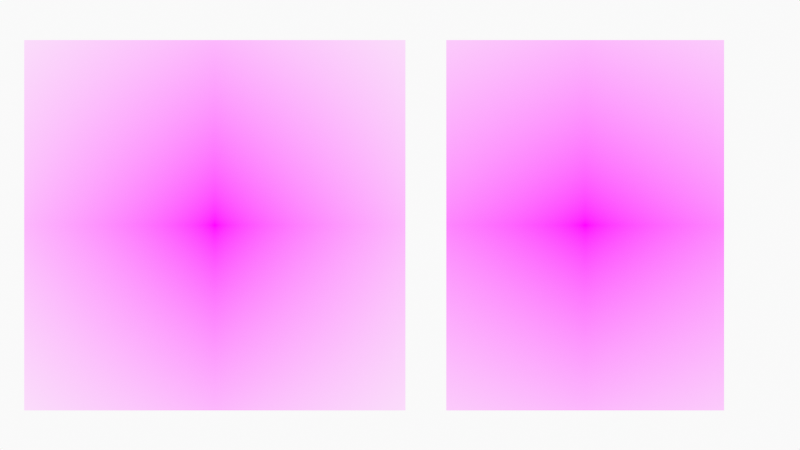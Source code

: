 # Source: BoundingBoxPerspectivePractice.blend  (saved by Blender 3.1.7; exported with 4.5.12 LTS)
import bpy
from mathutils import Matrix  # noqa: F401  (used for matrix-valued properties, if any)

bpy.ops.wm.read_factory_settings(use_empty=True)
scene = bpy.context.scene
scene.name = 'Scene'

# ---- collections
col_collection = bpy.data.collections.new('Collection'); scene.collection.children.link(col_collection)
col_camera = bpy.data.collections.new('Camera'); scene.collection.children.link(col_camera)

# ---- images (referenced by path relative to the original .blend; pixels are not part of the script)
import os
ASSET_DIR = os.environ.get("B2B_ASSET_DIR", "")  # directory of the original .blend (textures are referenced by path, not embedded)
HERE = os.path.dirname(os.path.abspath(__file__))  # packed textures are extracted next to this script under _unpacked/

def load_image(name, relpath, width, height, colorspace="sRGB"):
    """Load a texture the original file referenced (path relative to the .blend, or extracted next to this script)."""
    p = next((c for c in (os.path.join(HERE, relpath), os.path.join(ASSET_DIR, relpath)) if relpath and os.path.exists(c)), "")
    if p:
        img = bpy.data.images.load(p, check_existing=True)
        img.name = name
    else:  # same state as the original file: an image datablock whose file is absent (Cycles renders it pink)
        img = bpy.data.images.new(name, width, height)
        img.source = "FILE"
        img.filepath = "//" + (relpath or name)
    img.colorspace_settings.name = colorspace
    return img
img_94eb50bb_fe7a_424f_b50f_8959fe4cc24e_adult_beautiful_confidence = load_image('94eb50bb-fe7a-424f-b50f-8959fe4cc24e-adult-beautiful-confidence', '94eb50bb-fe7a-424f-b50f-8959fe4cc24e-adult-beautiful-confidence-1030915_20181130104037-8b9f3803-553c-453f-afbd-42d46909e164.jpg', 1024, 1024, 'sRGB')
img_9231daa3_f4a5_4ea4_b07a_61bc6a63cf30_adult_bench_blur_634007_20 = load_image('9231daa3-f4a5-4ea4-b07a-61bc6a63cf30-adult-bench-blur-634007_20', '9231daa3-f4a5-4ea4-b07a-61bc6a63cf30-adult-bench-blur-634007_20181201015344-4463decf-c600-41f7-a8e8-b102d0772fb5.jpg', 1024, 1024, 'sRGB')

# ---- materials (node trees are filled in below, after node groups)
mat_solid_stroke = bpy.data.materials.new('Solid Stroke')
mat_solid_stroke.use_transparent_shadow = False
mat_squares_stroke = bpy.data.materials.new('Squares Stroke')
mat_squares_stroke.use_transparent_shadow = False
mat_solid_fill = bpy.data.materials.new('Solid Fill')
mat_solid_fill.use_transparent_shadow = False
mat_dots_stroke = bpy.data.materials.new('Dots Stroke')
mat_dots_stroke.use_transparent_shadow = False
mat_94eb50bb_fe7a_424f_b50f_8959fe4cc24e_adult_beautiful_confidence = bpy.data.materials.new('94eb50bb-fe7a-424f-b50f-8959fe4cc24e-adult-beautiful-confidence')
mat_94eb50bb_fe7a_424f_b50f_8959fe4cc24e_adult_beautiful_confidence.surface_render_method = 'BLENDED'
mat_94eb50bb_fe7a_424f_b50f_8959fe4cc24e_adult_beautiful_confidence.blend_method = 'BLEND'
mat_94eb50bb_fe7a_424f_b50f_8959fe4cc24e_adult_beautiful_confidence.use_transparent_shadow = False
mat_9231daa3_f4a5_4ea4_b07a_61bc6a63cf30_adult_bench_blur_634007_20 = bpy.data.materials.new('9231daa3-f4a5-4ea4-b07a-61bc6a63cf30-adult-bench-blur-634007_20')
mat_9231daa3_f4a5_4ea4_b07a_61bc6a63cf30_adult_bench_blur_634007_20.surface_render_method = 'BLENDED'
mat_9231daa3_f4a5_4ea4_b07a_61bc6a63cf30_adult_bench_blur_634007_20.blend_method = 'BLEND'
mat_9231daa3_f4a5_4ea4_b07a_61bc6a63cf30_adult_bench_blur_634007_20.use_transparent_shadow = False

# ---- node groups
ng_iap_shadeless = bpy.data.node_groups.new('IAP_SHADELESS', 'ShaderNodeTree')
_s = ng_iap_shadeless.interface.new_socket(name='Shader', in_out='OUTPUT', socket_type='NodeSocketShader')
_s = ng_iap_shadeless.interface.new_socket(name='Color', in_out='INPUT', socket_type='NodeSocketColor')
_N = ng_iap_shadeless.nodes; _L = ng_iap_shadeless.links
n0 = _N.new('NodeGroupOutput'); n0.name = 'Group Output'; n0.location = (0, 0)
n1 = _N.new('NodeGroupInput'); n1.name = 'Group Input'; n1.location = (-600, -240)
n2 = _N.new('ShaderNodeBsdfDiffuse'); n2.name = 'Diffuse BSDF'; n2.location = (-400, -60)
n3 = _N.new('ShaderNodeEmission'); n3.name = 'Emission'; n3.location = (-400, -240)
n4 = _N.new('ShaderNodeLightPath'); n4.name = 'Light Path'; n4.location = (-1200, 30)
n5 = _N.new('ShaderNodeMath'); n5.name = 'Math'; n5.location = (-800, 30)
n5.label = 'Bounce Count'
n5.operation = 'SUBTRACT'
n6 = _N.new('ShaderNodeMath'); n6.name = 'Math.001'; n6.location = (-600, 30)
n6.label = 'Camera or Refracted'
n6.operation = 'SUBTRACT'
n6.inputs[0].default_value = 1.0
n7 = _N.new('ShaderNodeMath'); n7.name = 'Math.002'; n7.location = (-1000, 390)
n7.label = 'Limit Reflections'
n7.operation = 'SUBTRACT'
n7.inputs[0].default_value = 2.0
n8 = _N.new('ShaderNodeMath'); n8.name = 'Math.003'; n8.location = (-800, 300)
n8.label = 'Camera Ray to Glossy'
n8.operation = 'MULTIPLY'
n9 = _N.new('ShaderNodeMath'); n9.name = 'Math.004'; n9.location = (-600, 210)
n9.label = 'Shadow or Reflection?'
n9.operation = 'MAXIMUM'
n10 = _N.new('ShaderNodeMath'); n10.name = 'Math.005'; n10.location = (-400, 120)
n10.label = 'Shadow, Reflect or Refract?'
n10.operation = 'MAXIMUM'
n11 = _N.new('ShaderNodeMixShader'); n11.name = 'Mix Shader'; n11.location = (-200, 0)
_L.new(n1.outputs[0], n2.inputs[0])
_L.new(n1.outputs[0], n3.inputs[0])
_L.new(n4.outputs[9], n5.inputs[0])
_L.new(n4.outputs[13], n5.inputs[1])
_L.new(n5.outputs[0], n6.inputs[1])
_L.new(n4.outputs[9], n7.inputs[1])
_L.new(n7.outputs[0], n8.inputs[0])
_L.new(n4.outputs[3], n8.inputs[1])
_L.new(n8.outputs[0], n9.inputs[0])
_L.new(n4.outputs[1], n9.inputs[1])
_L.new(n9.outputs[0], n10.inputs[0])
_L.new(n6.outputs[0], n10.inputs[1])
_L.new(n10.outputs[0], n11.inputs[0])
_L.new(n2.outputs[0], n11.inputs[1])
_L.new(n3.outputs[0], n11.inputs[2])
_L.new(n11.outputs[0], n0.inputs[0])
n0.is_active_output = True

# ---- material node trees
mat_dots_stroke.use_nodes = True; mat_dots_stroke.node_tree.nodes.clear()
_N = mat_dots_stroke.node_tree.nodes; _L = mat_dots_stroke.node_tree.links
n0 = _N.new('ShaderNodeOutputMaterial'); n0.name = 'Material Output'; n0.location = (300, 300)
n1 = _N.new('ShaderNodeBsdfPrincipled'); n1.name = 'Principled BSDF'; n1.location = (10, 300)
n1.distribution = 'GGX'
n1.subsurface_method = 'RANDOM_WALK_SKIN'
n1.inputs[2].default_value = 0.4
n1.inputs[3].default_value = 1.45
n1.inputs[27].default_value = (0.0, 0.0, 0.0, 1.0)
n1.inputs[28].default_value = 1.0
_L.new(n1.outputs[0], n0.inputs[0])
n0.is_active_output = True
mat_94eb50bb_fe7a_424f_b50f_8959fe4cc24e_adult_beautiful_confidence.use_nodes = True; mat_94eb50bb_fe7a_424f_b50f_8959fe4cc24e_adult_beautiful_confidence.node_tree.nodes.clear()
_N = mat_94eb50bb_fe7a_424f_b50f_8959fe4cc24e_adult_beautiful_confidence.node_tree.nodes; _L = mat_94eb50bb_fe7a_424f_b50f_8959fe4cc24e_adult_beautiful_confidence.node_tree.links
n0 = _N.new('ShaderNodeOutputMaterial'); n0.name = 'Material Output'; n0.location = (300, 300)
n1 = _N.new('ShaderNodeTexImage'); n1.name = 'Image Texture'; n1.location = (-400, 60)
n1.image = img_94eb50bb_fe7a_424f_b50f_8959fe4cc24e_adult_beautiful_confidence
n1.extension = 'CLIP'
n2 = _N.new('ShaderNodeGroup'); n2.name = 'Group'; n2.location = (-200, 60)
n2.node_tree = ng_iap_shadeless
n3 = _N.new('ShaderNodeBsdfTransparent'); n3.name = 'Transparent BSDF'; n3.location = (-200, 240)
n4 = _N.new('ShaderNodeMixShader'); n4.name = 'Mix Shader'; n4.location = (0, 300)
_L.new(n1.outputs[0], n2.inputs[0])
_L.new(n1.outputs[1], n4.inputs[0])
_L.new(n3.outputs[0], n4.inputs[1])
_L.new(n2.outputs[0], n4.inputs[2])
_L.new(n4.outputs[0], n0.inputs[0])
n0.is_active_output = True
mat_9231daa3_f4a5_4ea4_b07a_61bc6a63cf30_adult_bench_blur_634007_20.use_nodes = True; mat_9231daa3_f4a5_4ea4_b07a_61bc6a63cf30_adult_bench_blur_634007_20.node_tree.nodes.clear()
_N = mat_9231daa3_f4a5_4ea4_b07a_61bc6a63cf30_adult_bench_blur_634007_20.node_tree.nodes; _L = mat_9231daa3_f4a5_4ea4_b07a_61bc6a63cf30_adult_bench_blur_634007_20.node_tree.links
n0 = _N.new('ShaderNodeOutputMaterial'); n0.name = 'Material Output'; n0.location = (300, 300)
n1 = _N.new('ShaderNodeTexImage'); n1.name = 'Image Texture'; n1.location = (-400, 60)
n1.image = img_9231daa3_f4a5_4ea4_b07a_61bc6a63cf30_adult_bench_blur_634007_20
n1.extension = 'CLIP'
n2 = _N.new('ShaderNodeGroup'); n2.name = 'Group'; n2.location = (-200, 60)
n2.node_tree = ng_iap_shadeless
n3 = _N.new('ShaderNodeBsdfTransparent'); n3.name = 'Transparent BSDF'; n3.location = (-200, 240)
n4 = _N.new('ShaderNodeMixShader'); n4.name = 'Mix Shader'; n4.location = (0, 300)
_L.new(n1.outputs[0], n2.inputs[0])
_L.new(n1.outputs[1], n4.inputs[0])
_L.new(n3.outputs[0], n4.inputs[1])
_L.new(n2.outputs[0], n4.inputs[2])
_L.new(n4.outputs[0], n0.inputs[0])
n0.is_active_output = True

# ---- world
world_world = bpy.data.worlds.new('World'); scene.world = world_world
world_world.use_nodes = True; world_world.node_tree.nodes.clear()
_N = world_world.node_tree.nodes; _L = world_world.node_tree.links
n0 = _N.new('ShaderNodeOutputWorld'); n0.name = 'World Output'; n0.location = (300, 300)
n1 = _N.new('ShaderNodeBackground'); n1.name = 'Background'; n1.location = (10, 300)
n1.inputs[0].default_value = (0.9513, 0.9513, 0.9513, 1.0)
_L.new(n1.outputs[0], n0.inputs[0])
n0.is_active_output = True
world_world.color = (0.9513, 0.9513, 0.9513)
world_world.use_sun_shadow = False
world_world.sun_shadow_jitter_overblur = 0.0

# ---- cameras
cam_camera = bpy.data.cameras.new('Camera')
cam_camera.display_size = 2.0

# ---- meshes
me_94eb50bb_fe7a_424f_b50f_8959fe4cc24e_adult_beautiful_confidence = bpy.data.meshes.new('94eb50bb-fe7a-424f-b50f-8959fe4cc24e-adult-beautiful-confidence')
me_94eb50bb_fe7a_424f_b50f_8959fe4cc24e_adult_beautiful_confidence.from_pydata([(-0.5146, -0.5, 0.0), (0.5146, -0.5, 0.0), (-0.5146, 0.5, 0.0), (0.5146, 0.5, 0.0)], [], [(0, 1, 3, 2)])
_uv = me_94eb50bb_fe7a_424f_b50f_8959fe4cc24e_adult_beautiful_confidence.uv_layers.new(name='UVMap')
_uv.uv.foreach_set('vector', [0.0, 0.0, 1.0, 0.0, 1.0, 1.0, 0.0, 1.0])
me_94eb50bb_fe7a_424f_b50f_8959fe4cc24e_adult_beautiful_confidence.materials.append(mat_94eb50bb_fe7a_424f_b50f_8959fe4cc24e_adult_beautiful_confidence)
me_94eb50bb_fe7a_424f_b50f_8959fe4cc24e_adult_beautiful_confidence.use_remesh_fix_poles = True
me_94eb50bb_fe7a_424f_b50f_8959fe4cc24e_adult_beautiful_confidence.use_remesh_preserve_attributes = False
me_94eb50bb_fe7a_424f_b50f_8959fe4cc24e_adult_beautiful_confidence.update()
me_9231daa3_f4a5_4ea4_b07a_61bc6a63cf30_adult_bench_blur_634007_20 = bpy.data.meshes.new('9231daa3-f4a5-4ea4-b07a-61bc6a63cf30-adult-bench-blur-634007_20')
me_9231daa3_f4a5_4ea4_b07a_61bc6a63cf30_adult_bench_blur_634007_20.from_pydata([(-0.375, -0.5, 0.0), (0.0, -0.5, 0.0), (0.375, -0.5, 0.0), (0.375, 0.5, 0.0), (0.0, 0.5, 0.0), (-0.375, 0.5, 0.0)], [], [(0, 1, 4, 5), (1, 2, 3, 4)])
_uv = me_9231daa3_f4a5_4ea4_b07a_61bc6a63cf30_adult_bench_blur_634007_20.uv_layers.new(name='UVMap')
_uv.uv.foreach_set('vector', [0.25, 0.0, 0.5, 0.0, 0.5, 1.0, 0.25, 1.0, 0.5, 0.0, 0.75, 0.0, 0.75, 1.0, 0.5, 1.0])
me_9231daa3_f4a5_4ea4_b07a_61bc6a63cf30_adult_bench_blur_634007_20.materials.append(mat_9231daa3_f4a5_4ea4_b07a_61bc6a63cf30_adult_bench_blur_634007_20)
me_9231daa3_f4a5_4ea4_b07a_61bc6a63cf30_adult_bench_blur_634007_20.use_remesh_fix_poles = True
me_9231daa3_f4a5_4ea4_b07a_61bc6a63cf30_adult_bench_blur_634007_20.use_remesh_preserve_attributes = False
me_9231daa3_f4a5_4ea4_b07a_61bc6a63cf30_adult_bench_blur_634007_20.update()

# ---- objects
ob_stroke = bpy.data.objects.new('Stroke', None)
ob_94eb50bb_fe7a_424f_b50f_8959fe4cc24e_adult_beautiful_confidence = bpy.data.objects.new('94eb50bb-fe7a-424f-b50f-8959fe4cc24e-adult-beautiful-confidence', me_94eb50bb_fe7a_424f_b50f_8959fe4cc24e_adult_beautiful_confidence)
ob_9231daa3_f4a5_4ea4_b07a_61bc6a63cf30_adult_bench_blur_634007_20 = bpy.data.objects.new('9231daa3-f4a5-4ea4-b07a-61bc6a63cf30-adult-bench-blur-634007_20', me_9231daa3_f4a5_4ea4_b07a_61bc6a63cf30_adult_bench_blur_634007_20)
ob_camera = bpy.data.objects.new('Camera', cam_camera)

# ---- transforms, parenting, visibility, modifiers, constraints
ob_stroke.location = (0.0, 0.0, 0.0)
ob_stroke.empty_display_size = 0.2
ob_stroke.empty_image_offset = (0.0, 0.0)
ob_stroke.empty_image_side = 'FRONT'
ob_stroke.use_grease_pencil_lights = True
ob_stroke.lineart.crease_threshold = 0.0
ob_94eb50bb_fe7a_424f_b50f_8959fe4cc24e_adult_beautiful_confidence.location = (-2.0, 0.0, 0.0)
ob_94eb50bb_fe7a_424f_b50f_8959fe4cc24e_adult_beautiful_confidence.rotation_euler = (1.571, 0.0, 0.0)
ob_94eb50bb_fe7a_424f_b50f_8959fe4cc24e_adult_beautiful_confidence.scale = (4.0, 4.0, 4.0)
ob_9231daa3_f4a5_4ea4_b07a_61bc6a63cf30_adult_bench_blur_634007_20.location = (2.0, 0.0, 0.0)
ob_9231daa3_f4a5_4ea4_b07a_61bc6a63cf30_adult_bench_blur_634007_20.rotation_euler = (1.571, 0.0, 0.0)
ob_9231daa3_f4a5_4ea4_b07a_61bc6a63cf30_adult_bench_blur_634007_20.scale = (4.0, 4.0, 4.0)
ob_camera.location = (0.0, -12.0, 0.0)
ob_camera.rotation_euler = (1.571, -0.0, -0.0)
ob_camera.empty_image_side = 'FRONT'
ob_camera.lineart.crease_threshold = 0.0

# ---- collection membership
col_collection.objects.link(ob_stroke)
col_collection.objects.link(ob_94eb50bb_fe7a_424f_b50f_8959fe4cc24e_adult_beautiful_confidence)
col_collection.objects.link(ob_9231daa3_f4a5_4ea4_b07a_61bc6a63cf30_adult_bench_blur_634007_20)
col_camera.objects.link(ob_camera)

# ---- scene / render settings (as saved in the file)
scene.camera = ob_camera
scene.frame_start = 1; scene.frame_end = 250; scene.frame_set(1)
scene.render.engine = 'BLENDER_EEVEE_NEXT'
scene.cycles.sampling_pattern = 'TABULATED_SOBOL'
scene.cycles.use_light_tree = False
scene.view_settings.view_transform = 'Standard'
bpy.context.view_layer.update()

